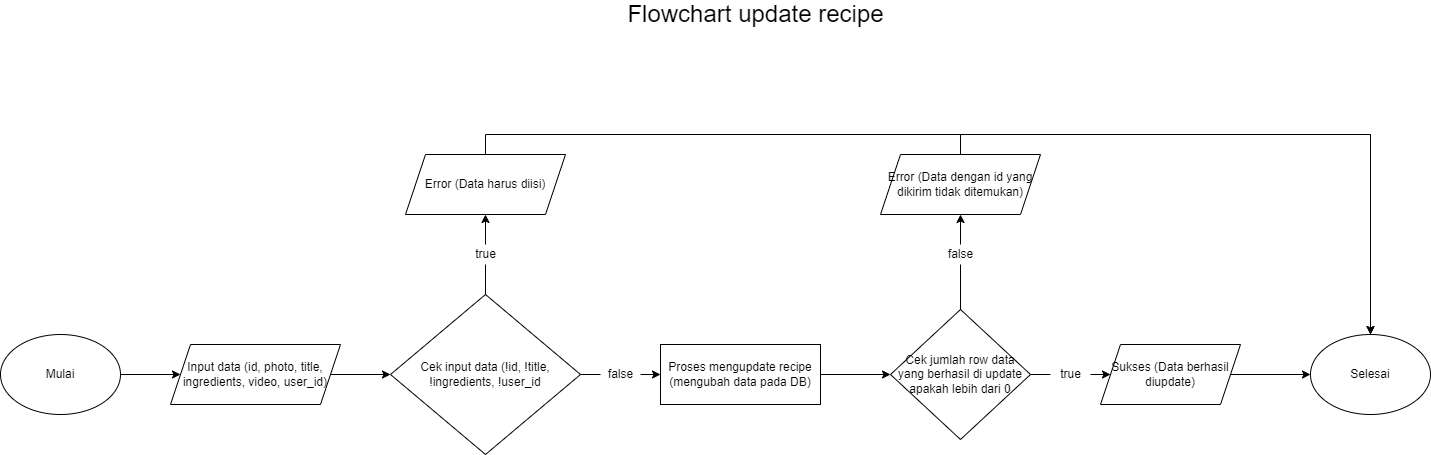

The diagram above was exported from draw.io. Its source (the exported page's mxGraphModel, read from the mxfile embedded in the PNG):
<mxGraphModel dx="1248" dy="625" grid="1" gridSize="10" guides="1" tooltips="1" connect="1" arrows="1" fold="1" page="1" pageScale="1" pageWidth="4681" pageHeight="3300" math="0" shadow="0">
  <root>
    <mxCell id="0" />
    <mxCell id="1" parent="0" />
    <mxCell id="VM2Q50ktU-znVOe9lRFT-1" style="edgeStyle=orthogonalEdgeStyle;rounded=0;orthogonalLoop=1;jettySize=auto;html=1;exitX=1;exitY=0.5;exitDx=0;exitDy=0;entryX=0;entryY=0.5;entryDx=0;entryDy=0;" edge="1" parent="1" source="VM2Q50ktU-znVOe9lRFT-2" target="VM2Q50ktU-znVOe9lRFT-4">
      <mxGeometry relative="1" as="geometry" />
    </mxCell>
    <mxCell id="VM2Q50ktU-znVOe9lRFT-2" value="Mulai" style="ellipse;whiteSpace=wrap;html=1;" vertex="1" parent="1">
      <mxGeometry x="460" y="640" width="120" height="80" as="geometry" />
    </mxCell>
    <mxCell id="VM2Q50ktU-znVOe9lRFT-3" style="edgeStyle=orthogonalEdgeStyle;rounded=0;orthogonalLoop=1;jettySize=auto;html=1;exitX=1;exitY=0.5;exitDx=0;exitDy=0;entryX=0;entryY=0.5;entryDx=0;entryDy=0;" edge="1" parent="1" source="VM2Q50ktU-znVOe9lRFT-4" target="VM2Q50ktU-znVOe9lRFT-7">
      <mxGeometry relative="1" as="geometry" />
    </mxCell>
    <mxCell id="VM2Q50ktU-znVOe9lRFT-4" value="Input data (id, photo, title, ingredients, video, user_id)" style="shape=parallelogram;perimeter=parallelogramPerimeter;whiteSpace=wrap;html=1;fixedSize=1;" vertex="1" parent="1">
      <mxGeometry x="630" y="650" width="170" height="60" as="geometry" />
    </mxCell>
    <mxCell id="VM2Q50ktU-znVOe9lRFT-5" style="edgeStyle=orthogonalEdgeStyle;rounded=0;orthogonalLoop=1;jettySize=auto;html=1;exitX=0.5;exitY=0;exitDx=0;exitDy=0;entryX=0.5;entryY=1;entryDx=0;entryDy=0;startArrow=none;" edge="1" parent="1" source="VM2Q50ktU-znVOe9lRFT-12" target="VM2Q50ktU-znVOe9lRFT-9">
      <mxGeometry relative="1" as="geometry" />
    </mxCell>
    <mxCell id="VM2Q50ktU-znVOe9lRFT-6" style="edgeStyle=orthogonalEdgeStyle;rounded=0;orthogonalLoop=1;jettySize=auto;html=1;exitX=1;exitY=0.5;exitDx=0;exitDy=0;entryX=0;entryY=0.5;entryDx=0;entryDy=0;startArrow=none;" edge="1" parent="1" source="VM2Q50ktU-znVOe9lRFT-14" target="VM2Q50ktU-znVOe9lRFT-11">
      <mxGeometry relative="1" as="geometry" />
    </mxCell>
    <mxCell id="VM2Q50ktU-znVOe9lRFT-7" value="Cek input data (!id, !title, !ingredients, !user_id" style="rhombus;whiteSpace=wrap;html=1;" vertex="1" parent="1">
      <mxGeometry x="850" y="600" width="190" height="160" as="geometry" />
    </mxCell>
    <mxCell id="VM2Q50ktU-znVOe9lRFT-8" style="edgeStyle=orthogonalEdgeStyle;rounded=0;orthogonalLoop=1;jettySize=auto;html=1;exitX=0.5;exitY=0;exitDx=0;exitDy=0;entryX=0.5;entryY=0;entryDx=0;entryDy=0;" edge="1" parent="1" source="VM2Q50ktU-znVOe9lRFT-9" target="VM2Q50ktU-znVOe9lRFT-23">
      <mxGeometry relative="1" as="geometry" />
    </mxCell>
    <mxCell id="VM2Q50ktU-znVOe9lRFT-9" value="Error (Data harus diisi)" style="shape=parallelogram;perimeter=parallelogramPerimeter;whiteSpace=wrap;html=1;fixedSize=1;" vertex="1" parent="1">
      <mxGeometry x="865" y="460" width="160" height="60" as="geometry" />
    </mxCell>
    <mxCell id="VM2Q50ktU-znVOe9lRFT-10" style="edgeStyle=orthogonalEdgeStyle;rounded=0;orthogonalLoop=1;jettySize=auto;html=1;exitX=1;exitY=0.5;exitDx=0;exitDy=0;entryX=0;entryY=0.5;entryDx=0;entryDy=0;" edge="1" parent="1" source="VM2Q50ktU-znVOe9lRFT-11" target="VM2Q50ktU-znVOe9lRFT-18">
      <mxGeometry relative="1" as="geometry" />
    </mxCell>
    <mxCell id="VM2Q50ktU-znVOe9lRFT-11" value="Proses mengupdate recipe (mengubah data pada DB)" style="rounded=0;whiteSpace=wrap;html=1;" vertex="1" parent="1">
      <mxGeometry x="1120" y="650" width="160" height="60" as="geometry" />
    </mxCell>
    <mxCell id="VM2Q50ktU-znVOe9lRFT-12" value="true" style="text;html=1;align=center;verticalAlign=middle;resizable=0;points=[];autosize=1;strokeColor=none;fillColor=none;" vertex="1" parent="1">
      <mxGeometry x="925" y="550" width="40" height="20" as="geometry" />
    </mxCell>
    <mxCell id="VM2Q50ktU-znVOe9lRFT-13" value="" style="edgeStyle=orthogonalEdgeStyle;rounded=0;orthogonalLoop=1;jettySize=auto;html=1;exitX=0.5;exitY=0;exitDx=0;exitDy=0;entryX=0.5;entryY=1;entryDx=0;entryDy=0;endArrow=none;" edge="1" parent="1" source="VM2Q50ktU-znVOe9lRFT-7" target="VM2Q50ktU-znVOe9lRFT-12">
      <mxGeometry relative="1" as="geometry">
        <mxPoint x="945" y="599.9999999999999" as="sourcePoint" />
        <mxPoint x="945" y="520.0000000000001" as="targetPoint" />
      </mxGeometry>
    </mxCell>
    <mxCell id="VM2Q50ktU-znVOe9lRFT-14" value="false" style="text;html=1;align=center;verticalAlign=middle;resizable=0;points=[];autosize=1;strokeColor=none;fillColor=none;" vertex="1" parent="1">
      <mxGeometry x="1060" y="670" width="40" height="20" as="geometry" />
    </mxCell>
    <mxCell id="VM2Q50ktU-znVOe9lRFT-15" value="" style="edgeStyle=orthogonalEdgeStyle;rounded=0;orthogonalLoop=1;jettySize=auto;html=1;exitX=1;exitY=0.5;exitDx=0;exitDy=0;entryX=0;entryY=0.5;entryDx=0;entryDy=0;endArrow=none;" edge="1" parent="1" source="VM2Q50ktU-znVOe9lRFT-7" target="VM2Q50ktU-znVOe9lRFT-14">
      <mxGeometry relative="1" as="geometry">
        <mxPoint x="1040" y="680" as="sourcePoint" />
        <mxPoint x="1140" y="680" as="targetPoint" />
      </mxGeometry>
    </mxCell>
    <mxCell id="VM2Q50ktU-znVOe9lRFT-16" style="edgeStyle=orthogonalEdgeStyle;rounded=0;orthogonalLoop=1;jettySize=auto;html=1;exitX=1;exitY=0.5;exitDx=0;exitDy=0;entryX=0;entryY=0.5;entryDx=0;entryDy=0;startArrow=none;" edge="1" parent="1" source="VM2Q50ktU-znVOe9lRFT-24" target="VM2Q50ktU-znVOe9lRFT-20">
      <mxGeometry relative="1" as="geometry" />
    </mxCell>
    <mxCell id="VM2Q50ktU-znVOe9lRFT-17" style="edgeStyle=orthogonalEdgeStyle;rounded=0;orthogonalLoop=1;jettySize=auto;html=1;exitX=0.5;exitY=0;exitDx=0;exitDy=0;entryX=0.5;entryY=1;entryDx=0;entryDy=0;startArrow=none;" edge="1" parent="1" source="VM2Q50ktU-znVOe9lRFT-26" target="VM2Q50ktU-znVOe9lRFT-22">
      <mxGeometry relative="1" as="geometry" />
    </mxCell>
    <mxCell id="VM2Q50ktU-znVOe9lRFT-18" value="Cek jumlah row data yang berhasil di update apakah lebih dari 0" style="rhombus;whiteSpace=wrap;html=1;" vertex="1" parent="1">
      <mxGeometry x="1350" y="615" width="140" height="130" as="geometry" />
    </mxCell>
    <mxCell id="VM2Q50ktU-znVOe9lRFT-19" style="edgeStyle=orthogonalEdgeStyle;rounded=0;orthogonalLoop=1;jettySize=auto;html=1;exitX=1;exitY=0.5;exitDx=0;exitDy=0;" edge="1" parent="1" source="VM2Q50ktU-znVOe9lRFT-20" target="VM2Q50ktU-znVOe9lRFT-23">
      <mxGeometry relative="1" as="geometry" />
    </mxCell>
    <mxCell id="VM2Q50ktU-znVOe9lRFT-20" value="Sukses (Data berhasil diupdate)" style="shape=parallelogram;perimeter=parallelogramPerimeter;whiteSpace=wrap;html=1;fixedSize=1;" vertex="1" parent="1">
      <mxGeometry x="1560" y="650" width="140" height="60" as="geometry" />
    </mxCell>
    <mxCell id="VM2Q50ktU-znVOe9lRFT-21" style="edgeStyle=orthogonalEdgeStyle;rounded=0;orthogonalLoop=1;jettySize=auto;html=1;exitX=0.5;exitY=0;exitDx=0;exitDy=0;entryX=0.5;entryY=0;entryDx=0;entryDy=0;" edge="1" parent="1" source="VM2Q50ktU-znVOe9lRFT-22" target="VM2Q50ktU-znVOe9lRFT-23">
      <mxGeometry relative="1" as="geometry" />
    </mxCell>
    <mxCell id="VM2Q50ktU-znVOe9lRFT-22" value="Error (Data dengan id yang dikirim tidak ditemukan)" style="shape=parallelogram;perimeter=parallelogramPerimeter;whiteSpace=wrap;html=1;fixedSize=1;" vertex="1" parent="1">
      <mxGeometry x="1340" y="460" width="160" height="60" as="geometry" />
    </mxCell>
    <mxCell id="VM2Q50ktU-znVOe9lRFT-23" value="Selesai" style="ellipse;whiteSpace=wrap;html=1;" vertex="1" parent="1">
      <mxGeometry x="1770" y="640" width="120" height="80" as="geometry" />
    </mxCell>
    <mxCell id="VM2Q50ktU-znVOe9lRFT-24" value="true" style="text;html=1;align=center;verticalAlign=middle;resizable=0;points=[];autosize=1;strokeColor=none;fillColor=none;" vertex="1" parent="1">
      <mxGeometry x="1510" y="670" width="40" height="20" as="geometry" />
    </mxCell>
    <mxCell id="VM2Q50ktU-znVOe9lRFT-25" value="" style="edgeStyle=orthogonalEdgeStyle;rounded=0;orthogonalLoop=1;jettySize=auto;html=1;exitX=1;exitY=0.5;exitDx=0;exitDy=0;entryX=0;entryY=0.5;entryDx=0;entryDy=0;endArrow=none;" edge="1" parent="1" source="VM2Q50ktU-znVOe9lRFT-18" target="VM2Q50ktU-znVOe9lRFT-24">
      <mxGeometry relative="1" as="geometry">
        <mxPoint x="1490" y="680" as="sourcePoint" />
        <mxPoint x="1570" y="680" as="targetPoint" />
      </mxGeometry>
    </mxCell>
    <mxCell id="VM2Q50ktU-znVOe9lRFT-26" value="false" style="text;html=1;align=center;verticalAlign=middle;resizable=0;points=[];autosize=1;strokeColor=none;fillColor=none;" vertex="1" parent="1">
      <mxGeometry x="1400" y="550" width="40" height="20" as="geometry" />
    </mxCell>
    <mxCell id="VM2Q50ktU-znVOe9lRFT-27" value="" style="edgeStyle=orthogonalEdgeStyle;rounded=0;orthogonalLoop=1;jettySize=auto;html=1;exitX=0.5;exitY=0;exitDx=0;exitDy=0;entryX=0.5;entryY=1;entryDx=0;entryDy=0;endArrow=none;" edge="1" parent="1" source="VM2Q50ktU-znVOe9lRFT-18" target="VM2Q50ktU-znVOe9lRFT-26">
      <mxGeometry relative="1" as="geometry">
        <mxPoint x="1420" y="615" as="sourcePoint" />
        <mxPoint x="1420" y="520.0000000000001" as="targetPoint" />
      </mxGeometry>
    </mxCell>
    <mxCell id="VM2Q50ktU-znVOe9lRFT-28" value="&lt;font style=&quot;font-size: 24px&quot;&gt;Flowchart update recipe&lt;/font&gt;" style="text;html=1;align=center;verticalAlign=middle;resizable=0;points=[];autosize=1;strokeColor=none;fillColor=none;" vertex="1" parent="1">
      <mxGeometry x="1080" y="310" width="270" height="20" as="geometry" />
    </mxCell>
  </root>
</mxGraphModel>